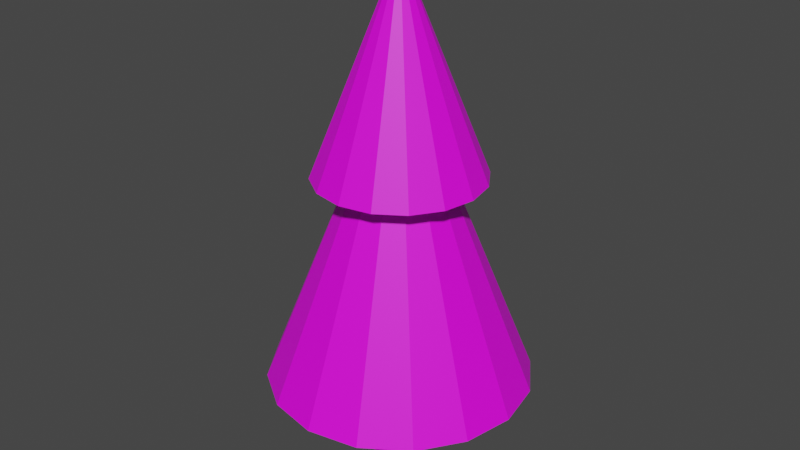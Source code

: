 # Source: Resources.blend  (saved by Blender 2.82.7; exported with 4.5.12 LTS)
import bpy
from mathutils import Matrix  # noqa: F401  (used for matrix-valued properties, if any)

bpy.ops.wm.read_factory_settings(use_empty=True)
scene = bpy.context.scene
scene.name = 'Scene'

# ---- collections
col_resources = bpy.data.collections.new('Resources'); scene.collection.children.link(col_resources)

# ---- images (referenced by path relative to the original .blend; pixels are not part of the script)
import os
ASSET_DIR = os.environ.get("B2B_ASSET_DIR", "")  # directory of the original .blend (textures are referenced by path, not embedded)
HERE = os.path.dirname(os.path.abspath(__file__))  # packed textures are extracted next to this script under _unpacked/

def load_image(name, relpath, width, height, colorspace="sRGB"):
    """Load a texture the original file referenced (path relative to the .blend, or extracted next to this script)."""
    p = next((c for c in (os.path.join(HERE, relpath), os.path.join(ASSET_DIR, relpath)) if relpath and os.path.exists(c)), "")
    if p:
        img = bpy.data.images.load(p, check_existing=True)
        img.name = name
    else:  # same state as the original file: an image datablock whose file is absent (Cycles renders it pink)
        img = bpy.data.images.new(name, width, height)
        img.source = "FILE"
        img.filepath = "//" + (relpath or name)
    img.colorspace_settings.name = colorspace
    return img
img_colourpalette_png_001 = load_image('ColourPalette.png.001', 'ColourPalette.png', 1024, 1024, 'sRGB')

# ---- materials (node trees are filled in below, after node groups)
mat_material_001 = bpy.data.materials.new('Material.001')
mat_material_001.use_transparent_shadow = False

# ---- material node trees
mat_material_001.use_nodes = True; mat_material_001.node_tree.nodes.clear()
_N = mat_material_001.node_tree.nodes; _L = mat_material_001.node_tree.links
n0 = _N.new('ShaderNodeOutputMaterial'); n0.name = 'Material Output'; n0.location = (300, 300)
n1 = _N.new('ShaderNodeBsdfPrincipled'); n1.name = 'Principled BSDF'; n1.location = (10, 300)
n1.distribution = 'GGX'
n1.subsurface_method = 'BURLEY'
n1.inputs[3].default_value = 1.45
n1.inputs[27].default_value = (0.0, 0.0, 0.0, 1.0)
n1.inputs[28].default_value = 1.0
n2 = _N.new('ShaderNodeTexImage'); n2.name = 'Image Texture'; n2.location = (-280, 280)
n2.image = img_colourpalette_png_001
_L.new(n1.outputs[0], n0.inputs[0])
_L.new(n2.outputs[0], n1.inputs[0])
n0.is_active_output = True

# ---- world
world_world = bpy.data.worlds.new('World'); scene.world = world_world
world_world.use_nodes = True; world_world.node_tree.nodes.clear()
_N = world_world.node_tree.nodes; _L = world_world.node_tree.links
n0 = _N.new('ShaderNodeOutputWorld'); n0.name = 'World Output'; n0.location = (300, 300)
n1 = _N.new('ShaderNodeBackground'); n1.name = 'Background'; n1.location = (10, 300)
n1.inputs[0].default_value = (0.05088, 0.05088, 0.05088, 1.0)
_L.new(n1.outputs[0], n0.inputs[0])
n0.is_active_output = True
world_world.color = (0.05088, 0.05088, 0.05088)
world_world.use_sun_shadow = False
world_world.sun_shadow_jitter_overblur = 0.0

# ---- meshes
me_cone = bpy.data.meshes.new('Cone')
me_cone.from_pydata([(0.0, 2.0, -2.5), (0.7654, 1.848, -2.5), (1.414, 1.414, -2.5), (1.848, 0.7654, -2.5), (2.0, -8.742e-08, -2.5), (1.848, -0.7654, -2.5), (1.414, -1.414, -2.5), (0.7654, -1.848, -2.5), (3.02e-07, -2.0, -2.5), (-0.7654, -1.848, -2.5), (-1.414, -1.414, -2.5), (0.0, 0.0, 2.5), (-1.848, -0.7654, -2.5), (-2.0, 2.385e-08, -2.5), (-1.848, 0.7654, -2.5), (-1.414, 1.414, -2.5), (-0.7654, 1.848, -2.5), (0.0, 1.263, 0.7087), (0.4834, 1.167, 0.7087), (0.8933, 0.8933, 0.7087), (1.167, 0.4834, 0.7087), (1.263, -5.522e-08, 0.7087), (1.167, -0.4834, 0.7087), (0.8933, -0.8933, 0.7087), (0.4834, -1.167, 0.7087), (1.908e-07, -1.263, 0.7087), (-0.4834, -1.167, 0.7087), (-0.8933, -0.8933, 0.7087), (0.0, 0.0, 3.867), (-1.167, -0.4834, 0.7087), (-1.263, 1.506e-08, 0.7087), (-1.167, 0.4834, 0.7087), (-0.8933, 0.8933, 0.7087), (-0.4834, 1.167, 0.7087), (0.0, 0.4, -4.0), (0.0, 0.4, -2.0), (0.2828, 0.2828, -4.0), (0.2828, 0.2828, -2.0), (0.4, -1.748e-08, -4.0), (0.4, -1.748e-08, -2.0), (0.2828, -0.2828, -4.0), (0.2828, -0.2828, -2.0), (-3.497e-08, -0.4, -4.0), (-3.497e-08, -0.4, -2.0), (-0.2828, -0.2828, -4.0), (-0.2828, -0.2828, -2.0), (-0.4, 4.77e-09, -4.0), (-0.4, 4.77e-09, -2.0), (-0.2828, 0.2828, -4.0), (-0.2828, 0.2828, -2.0)], [], [(0, 11, 1), (1, 11, 2), (2, 11, 3), (3, 11, 4), (4, 11, 5), (5, 11, 6), (6, 11, 7), (7, 11, 8), (8, 11, 9), (9, 11, 10), (10, 11, 12), (12, 11, 13), (13, 11, 14), (14, 11, 15), (15, 11, 16), (16, 11, 0), (17, 28, 18), (18, 28, 19), (19, 28, 20), (20, 28, 21), (21, 28, 22), (22, 28, 23), (23, 28, 24), (24, 28, 25), (25, 28, 26), (26, 28, 27), (27, 28, 29), (29, 28, 30), (30, 28, 31), (31, 28, 32), (32, 28, 33), (33, 28, 17), (34, 35, 37, 36), (36, 37, 39, 38), (38, 39, 41, 40), (40, 41, 43, 42), (42, 43, 45, 44), (44, 45, 47, 46), (37, 35, 49, 47, 45, 43, 41, 39), (46, 47, 49, 48), (48, 49, 35, 34), (34, 36, 38, 40, 42, 44, 46, 48)])
_uv = me_cone.uv_layers.new(name='UVMap')
_uv.uv.foreach_set('vector', [0.9677, 0.7988, 0.9677, 0.7988, 0.9677, 0.7988, 0.9677, 0.7988, 0.9677, 0.7988, 0.9677, 0.7988, 0.9677, 0.7988, 0.9677, 0.7988, 0.9677, 0.7988, 0.9677, 0.7988, 0.9677, 0.7988, 0.9677, 0.7988, 0.9677, 0.7988, 0.9677, 0.7988, 0.9677, 0.7988, 0.9677, 0.7988, 0.9677, 0.7988, 0.9677, 0.7988, 0.9677, 0.7988, 0.9677, 0.7988, 0.9677, 0.7988, 0.9677, 0.7988, 0.9677, 0.7988, 0.9677, 0.7988, 0.9677, 0.7988, 0.9677, 0.7988, 0.9677, 0.7988, 0.9677, 0.7988, 0.9677, 0.7988, 0.9677, 0.7988, 0.9677, 0.7988, 0.9677, 0.7988, 0.9677, 0.7988, 0.9677, 0.7988, 0.9677, 0.7988, 0.9677, 0.7988, 0.9677, 0.7988, 0.9677, 0.7988, 0.9677, 0.7988, 0.9677, 0.7988, 0.9677, 0.7988, 0.9677, 0.7988, 0.9677, 0.7988, 0.9677, 0.7988, 0.9677, 0.7988, 0.9677, 0.7988, 0.9677, 0.7988, 0.9677, 0.7988, 0.9693, 0.6841, 0.9693, 0.6841, 0.9693, 0.6841, 0.9693, 0.6841, 0.9693, 0.6841, 0.9693, 0.6841, 0.9693, 0.6841, 0.9693, 0.6841, 0.9693, 0.6841, 0.9693, 0.6841, 0.9693, 0.6841, 0.9693, 0.6841, 0.9693, 0.6841, 0.9693, 0.6841, 0.9693, 0.6841, 0.9693, 0.6841, 0.9693, 0.6841, 0.9693, 0.6841, 0.9693, 0.6841, 0.9693, 0.6841, 0.9693, 0.6841, 0.9693, 0.6841, 0.9693, 0.6841, 0.9693, 0.6841, 0.9693, 0.6841, 0.9693, 0.6841, 0.9693, 0.6841, 0.9693, 0.6841, 0.9693, 0.6841, 0.9693, 0.6841, 0.9693, 0.6841, 0.9693, 0.6841, 0.9693, 0.6841, 0.9693, 0.6841, 0.9693, 0.6841, 0.9693, 0.6841, 0.9693, 0.6841, 0.9693, 0.6841, 0.9693, 0.6841, 0.9693, 0.6841, 0.9693, 0.6841, 0.9693, 0.6841, 0.9693, 0.6841, 0.9693, 0.6841, 0.9693, 0.6841, 0.9693, 0.6841, 0.9693, 0.6841, 0.9693, 0.6841, 0.9682, 0.9329, 0.9682, 0.9329, 0.9682, 0.9329, 0.9682, 0.9329, 0.9682, 0.9329, 0.9682, 0.9329, 0.9682, 0.9329, 0.9682, 0.9329, 0.9682, 0.9329, 0.9682, 0.9329, 0.9682, 0.9329, 0.9682, 0.9329, 0.9682, 0.9329, 0.9682, 0.9329, 0.9682, 0.9329, 0.9682, 0.9329, 0.9682, 0.9329, 0.9682, 0.9329, 0.9682, 0.9329, 0.9682, 0.9329, 0.9682, 0.9329, 0.9682, 0.9329, 0.9682, 0.9329, 0.9682, 0.9329, 0.9682, 0.9329, 0.9682, 0.9329, 0.9682, 0.9329, 0.9682, 0.9329, 0.9682, 0.9329, 0.9682, 0.9329, 0.9682, 0.9329, 0.9682, 0.9329, 0.9682, 0.9329, 0.9682, 0.9329, 0.9682, 0.9329, 0.9682, 0.9329, 0.9682, 0.9329, 0.9682, 0.9329, 0.9682, 0.9329, 0.9682, 0.9329, 0.9682, 0.9329, 0.9682, 0.9329, 0.9682, 0.9329, 0.9682, 0.9329, 0.9682, 0.9329, 0.9682, 0.9329, 0.9682, 0.9329, 0.9682, 0.9329])
me_cone.materials.append(mat_material_001)
me_cone.use_remesh_fix_poles = True
me_cone.use_remesh_preserve_attributes = False
me_cone.use_mirror_vertex_groups = False
me_cone.update()

# ---- objects
ob_tree = bpy.data.objects.new('Tree', me_cone)

# ---- transforms, parenting, visibility, modifiers, constraints
ob_tree.location = (0.0, 0.0, 4.0)
ob_tree.lineart.crease_threshold = 0.0

# ---- collection membership
col_resources.objects.link(ob_tree)

# ---- scene / render settings (as saved in the file)
scene.frame_start = 1; scene.frame_end = 250; scene.frame_set(1)
scene.render.engine = 'BLENDER_EEVEE_NEXT'
scene.cycles.use_denoising = False
scene.cycles.samples = 128
scene.cycles.sampling_pattern = 'TABULATED_SOBOL'
scene.cycles.use_adaptive_sampling = False
scene.cycles.use_light_tree = False
scene.view_settings.view_transform = 'Filmic'
bpy.context.view_layer.update()

# ---- added for rendering (the .blend has no active camera and no usable light): camera, sun
cam_auto = bpy.data.cameras.new('AutoCamera')
cam_auto.lens = 50.0
cam_auto.sensor_width = 36.0
cam_auto.clip_end = 1000.0
ob_auto_camera = bpy.data.objects.new('AutoCamera', cam_auto)
scene.collection.objects.link(ob_auto_camera)
ob_auto_camera.location = (8.96507, -10.7581, 11.1055)
ob_auto_camera.rotation_euler = (1.09748, -7.21219e-08, 0.694738)
scene.camera = ob_auto_camera
light_auto_sun = bpy.data.lights.new('AutoSun', 'SUN')
light_auto_sun.energy = 3.0
light_auto_sun.angle = 0.0523599
ob_auto_sun = bpy.data.objects.new('AutoSun', light_auto_sun)
scene.collection.objects.link(ob_auto_sun)
ob_auto_sun.rotation_euler = (0.872665, 0.174533, 0.523599)
bpy.context.view_layer.update()
